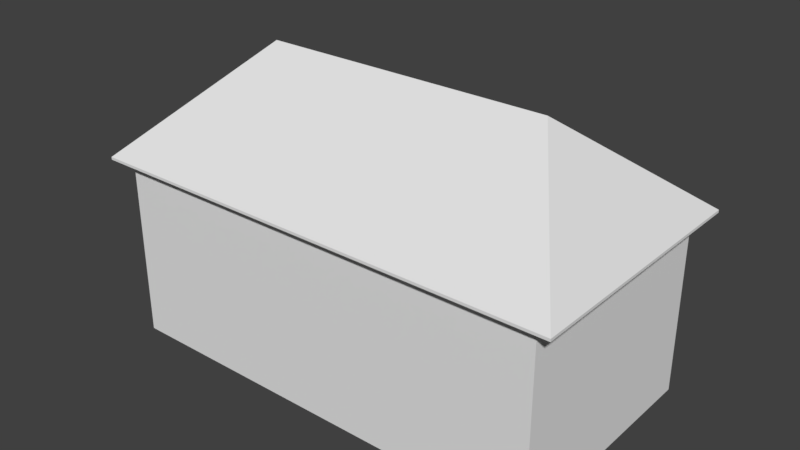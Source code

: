 # Source: residencia-65.blend  (saved by Blender 2.79.0; exported with 4.5.12 LTS)
import bpy
from mathutils import Matrix  # noqa: F401  (used for matrix-valued properties, if any)

bpy.ops.wm.read_factory_settings(use_empty=True)
scene = bpy.context.scene
scene.name = 'Scene'

# ---- collections
col_collection_1 = bpy.data.collections.new('Collection 1'); scene.collection.children.link(col_collection_1)

# ---- materials (node trees are filled in below, after node groups)
mat_casa_18_teto_001 = bpy.data.materials.new('casa 18 teto.001')
mat_casa_18_teto_001.alpha_threshold = 0.0
mat_casa_18_teto_001.use_transparent_shadow = False
mat_casa_18_teto_001.roughness = 0.5
mat_material_001 = bpy.data.materials.new('Material.001')
mat_material_001.alpha_threshold = 0.0
mat_material_001.use_transparent_shadow = False
mat_material_001.roughness = 0.5
mat_material_001.line_color = (0.0, 0.0, 0.0, 1.0)

# ---- material node trees

# ---- world
world_world = bpy.data.worlds.new('World'); scene.world = world_world
world_world.color = (0.05088, 0.05088, 0.05088)
world_world.use_sun_shadow = False
world_world.sun_shadow_jitter_overblur = 0.0
world_world.cycles.sampling_method = 'MANUAL'

# ---- meshes
me_cube_004 = bpy.data.meshes.new('Cube.004')
me_cube_004.from_pydata([(-4.142, -1.885, 3.126), (-4.142, 1.885, 3.126), (3.008, -1.885, 3.126), (3.008, 1.885, 3.126), (-4.142, 1.885, 3.165), (-4.142, -1.885, 3.165), (-4.434, 2.068, 3.029), (3.3, 2.068, 3.029), (3.3, -2.068, 3.029), (-4.434, -2.068, 3.029), (-2.932, 0.0, 4.676), (-4.434, 2.068, 3.072), (3.3, 2.068, 3.072), (1.799, 0.0, 4.676), (3.3, -2.068, 3.072), (-4.434, -2.068, 3.072)], [], [(1, 4, 5, 0), (15, 10, 11), (12, 13, 14), (13, 10, 15, 14), (12, 11, 10, 13), (8, 7, 12, 14), (7, 6, 11, 12), (6, 9, 15, 11), (9, 8, 14, 15), (1, 0, 9, 6), (3, 1, 6, 7), (0, 2, 8, 9), (2, 3, 7, 8)])
_uv = me_cube_004.uv_layers.new(name='UVMap')
_uv.uv.foreach_set('vector', [0.4426, 0.4457, 0.4426, 0.465, -1.443, 0.465, -1.443, 0.4457, 0.4659, 0.4184, 1.5, 1.221, 2.534, 0.4184, 0.5341, 0.4184, -0.5, 1.221, -1.534, 0.4184, 0.3993, 0.5, -1.399, 0.5, -2.15, -0.5341, 1.15, -0.5341, 0.15, 0.5341, -3.15, 0.5341, -2.399, -0.5, -0.6007, -0.5, 0.4659, 0.3972, 2.534, 0.3972, 2.534, 0.4184, 0.4659, 0.4184, 0.15, 0.3972, -3.15, 0.3972, -3.15, 0.4184, 0.15, 0.4184, 0.5341, 0.3972, -1.534, 0.3972, -1.534, 0.4184, 0.5341, 0.4184, 0.85, 0.3972, 4.15, 0.3972, 4.15, 0.4184, 0.85, 0.4184, 0.9959, 0.4426, 0.9959, -1.443, 0.85, -1.534, 0.85, 0.5341, 0.004118, 0.4426, -3.004, 0.4426, -3.15, 0.5341, 0.15, 0.5341, 0.9959, 0.5574, 4.004, 0.5574, 4.15, 0.4659, 0.85, 0.4659, 0.004118, 0.5574, 0.004118, 2.443, 0.15, 2.534, 0.15, 0.4659])
me_cube_004.materials.append(mat_casa_18_teto_001)
me_cube_004.use_remesh_preserve_volume = False
me_cube_004.use_remesh_preserve_attributes = False
me_cube_004.use_mirror_vertex_groups = False
me_cube_004.update()
me_cube_000 = bpy.data.meshes.new('Cube.000')
me_cube_000.from_pydata([(-0.5176, -1.27, -0.669), (-1.375, -1.27, -0.669), (-1.375, -1.419, -0.669), (-0.5176, -1.419, -0.669), (-0.5176, -1.419, 1.328), (-1.375, -1.419, 1.328), (-1.375, -1.27, 1.328), (-0.5176, -1.27, 1.328), (-0.5176, -1.27, -0.7838), (-1.375, -1.27, -0.7838), (-2.981, -5.04, -0.7838), (-2.981, -5.04, 2.202), (-2.981, -1.27, -0.7838), (-2.981, -1.27, 2.202), (4.169, -5.04, -0.7838), (4.169, -5.04, 2.202), (4.169, -1.27, -0.7838), (4.169, -1.27, 2.202), (2.987, -1.27, 0.3103), (2.13, -1.27, 0.3103), (2.13, -1.419, 0.3103), (2.987, -1.419, 0.3103), (2.987, -1.419, 1.328), (2.13, -1.419, 1.328), (2.13, -1.27, 1.328), (2.987, -1.27, 1.328), (2.13, -1.27, 0.3103)], [(19, 26)], [(3, 4, 7, 0), (7, 4, 5, 6), (1, 6, 5, 2), (2, 5, 4, 3), (0, 1, 2, 3), (1, 0, 8, 9), (10, 11, 13, 12), (16, 17, 15, 14), (14, 15, 11, 10), (12, 16, 14, 10), (17, 13, 11, 15), (21, 22, 25, 18), (25, 22, 23, 24), (19, 24, 23, 20), (20, 23, 22, 21), (18, 19, 20, 21), (16, 18, 25, 17), (7, 6, 13, 17, 25, 24), (7, 24, 26, 0), (1, 12, 13, 6), (1, 9, 12), (16, 0, 26, 18), (0, 16, 8)])
_uv = me_cube_000.uv_layers.new(name='UVMap')
_uv.uv.foreach_set('vector', [0.0, 0.0, 0.0, 0.0, 0.0, 0.0, 0.0, 0.0, 0.0, 0.0, 0.0, 0.0, 0.0, 0.0, 0.0, 0.0, 0.0, 0.0, 0.0, 0.0, 0.0, 0.0, 0.0, 0.0, 0.0, 0.0, 0.0, 0.0, 0.0, 0.0, 0.0, 0.0, 0.0, 0.0, 0.0, 0.0, 0.0, 0.0, 0.0, 0.0, 0.0, 0.0, 0.0, 0.0, 0.0, 0.0, 0.0, 0.0, 0.0, 0.0, 0.0, 0.0, 0.0, 0.0, 0.0, 0.0, 0.0, 0.0, 0.0, 0.0, 0.0, 0.0, 0.0, 0.0, 0.0, 0.0, 0.0, 0.0, 0.0, 0.0, 0.0, 0.0, 0.0, 0.0, 0.0, 0.0, 0.0, 0.0, 0.0, 0.0, 0.0, 0.0, 0.0, 0.0, 0.0, 0.0, 0.0, 0.0, 0.0, 0.0, 0.0, 0.0, 0.0, 0.0, 0.0, 0.0, 0.0, 0.0, 0.0, 0.0, 0.0, 0.0, 0.0, 0.0, 0.0, 0.0, 0.0, 0.0, 0.0, 0.0, 0.0, 0.0, 0.0, 0.0, 0.0, 0.0, 0.0, 0.0, 0.0, 0.0, 0.0, 0.0, 0.0, 0.0, 0.0, 0.0, 0.0, 0.0, 0.0, 0.0, 0.0, 0.0, 0.0, 0.0, 0.0, 0.0, 0.0, 0.0, 0.0, 0.0, 0.0, 0.0, 0.0, 0.0, 0.0, 0.0, 0.0, 0.0, 0.0, 0.0, 0.0, 0.0, 0.0, 0.0, 0.0, 0.0, 0.0, 0.0, 0.0, 0.0, 0.0, 0.0, 0.0, 0.0, 0.0, 0.0, 0.0, 0.0, 0.0, 0.0, 0.0, 0.0, 0.0, 0.0, 0.0, 0.0, 0.0, 0.0, 0.0, 0.0, 0.0, 0.0, 0.0, 0.0])
me_cube_000.materials.append(mat_casa_18_teto_001)
me_cube_000.materials.append(mat_material_001)
me_cube_000.use_remesh_preserve_volume = False
me_cube_000.use_remesh_preserve_attributes = False
me_cube_000.use_mirror_vertex_groups = False
me_cube_000.update()

# ---- objects
ob_cube_000 = bpy.data.objects.new('Cube.000', me_cube_004)
ob_cube_002 = bpy.data.objects.new('Cube.002', me_cube_000)

# ---- transforms, parenting, visibility, modifiers, constraints
ob_cube_000.location = (0.0, 0.0, 0.0)
ob_cube_000.lineart.crease_threshold = 0.0
ob_cube_002.location = (-1.161, 3.155, 0.8843)
ob_cube_002.lineart.crease_threshold = 0.0

# ---- collection membership
col_collection_1.objects.link(ob_cube_000)
col_collection_1.objects.link(ob_cube_002)

# ---- scene / render settings (as saved in the file)
scene.frame_start = 1; scene.frame_end = 250; scene.frame_set(1)
scene.render.engine = 'BLENDER_EEVEE_NEXT'
scene.render.resolution_percentage = 50
scene.render.dither_intensity = 0.0
scene.cycles.use_denoising = False
scene.cycles.samples = 128
scene.cycles.sampling_pattern = 'TABULATED_SOBOL'
scene.cycles.use_adaptive_sampling = False
scene.cycles.use_light_tree = False
scene.cycles.blur_glossy = 0.0
scene.cycles.sample_clamp_indirect = 0.0
scene.view_settings.view_transform = 'Standard'
bpy.context.view_layer.update()

# ---- added for rendering (the .blend has no active camera and no usable light): camera, sun
cam_auto = bpy.data.cameras.new('AutoCamera')
cam_auto.lens = 50.0
cam_auto.sensor_width = 36.0
cam_auto.clip_end = 1000.0
ob_auto_camera = bpy.data.objects.new('AutoCamera', cam_auto)
scene.collection.objects.link(ob_auto_camera)
ob_auto_camera.location = (8.58592, -10.9834, 9.71063)
ob_auto_camera.rotation_euler = (1.09748, -7.21219e-08, 0.694738)
scene.camera = ob_auto_camera
light_auto_sun = bpy.data.lights.new('AutoSun', 'SUN')
light_auto_sun.energy = 3.0
light_auto_sun.angle = 0.0523599
ob_auto_sun = bpy.data.objects.new('AutoSun', light_auto_sun)
scene.collection.objects.link(ob_auto_sun)
ob_auto_sun.rotation_euler = (0.872665, 0.174533, 0.523599)
bpy.context.view_layer.update()
